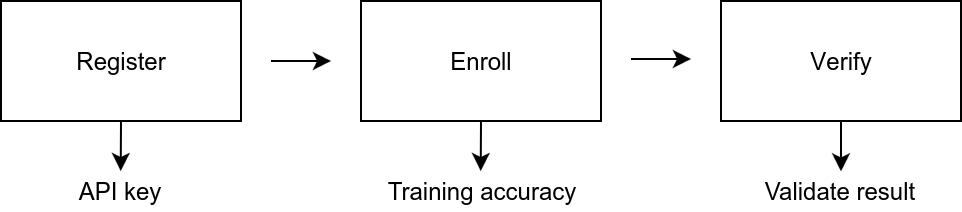

The diagram above was exported from draw.io. Its source (the exported page's mxGraphModel, read from the mxfile embedded in the PNG):
<mxGraphModel dx="763" dy="409" grid="1" gridSize="10" guides="1" tooltips="1" connect="1" arrows="1" fold="1" page="1" pageScale="1" pageWidth="850" pageHeight="1100" background="#ffffff" math="0" shadow="0">
  <root>
    <mxCell id="0" />
    <mxCell id="1" parent="0" />
    <mxCell id="1e142a12f0098cf-3" value="Register" style="whiteSpace=wrap;html=1;" vertex="1" parent="1">
      <mxGeometry x="40" y="270" width="120" height="60" as="geometry" />
    </mxCell>
    <mxCell id="1e142a12f0098cf-7" value="Enroll" style="whiteSpace=wrap;html=1;" vertex="1" parent="1">
      <mxGeometry x="220" y="270" width="120" height="60" as="geometry" />
    </mxCell>
    <mxCell id="1e142a12f0098cf-8" value="" style="endArrow=classic;html=1;" edge="1" parent="1">
      <mxGeometry width="50" height="50" relative="1" as="geometry">
        <mxPoint x="175" y="300" as="sourcePoint" />
        <mxPoint x="205" y="300" as="targetPoint" />
      </mxGeometry>
    </mxCell>
    <mxCell id="1e142a12f0098cf-12" value="V&lt;span&gt;erify&lt;/span&gt;" style="whiteSpace=wrap;html=1;" vertex="1" parent="1">
      <mxGeometry x="400" y="270" width="120" height="60" as="geometry" />
    </mxCell>
    <mxCell id="1e142a12f0098cf-14" value="" style="endArrow=classic;html=1;entryX=0.5;entryY=0;" edge="1" parent="1" target="1e142a12f0098cf-15">
      <mxGeometry width="50" height="50" relative="1" as="geometry">
        <mxPoint x="280" y="330" as="sourcePoint" />
        <mxPoint x="280" y="350" as="targetPoint" />
      </mxGeometry>
    </mxCell>
    <mxCell id="1e142a12f0098cf-15" value="Training accuracy" style="text;html=1;strokeColor=none;fillColor=none;align=center;verticalAlign=middle;whiteSpace=wrap;" vertex="1" parent="1">
      <mxGeometry x="230" y="355" width="100" height="20" as="geometry" />
    </mxCell>
    <mxCell id="1e142a12f0098cf-16" value="" style="endArrow=classic;html=1;entryX=0.5;entryY=0;" edge="1" parent="1" target="1e142a12f0098cf-17">
      <mxGeometry x="100" y="330" width="50" height="50" as="geometry">
        <mxPoint x="100" y="330" as="sourcePoint" />
        <mxPoint x="100" y="350" as="targetPoint" />
      </mxGeometry>
    </mxCell>
    <mxCell id="1e142a12f0098cf-17" value="API key" style="text;html=1;strokeColor=none;fillColor=none;align=center;verticalAlign=middle;whiteSpace=wrap;" vertex="1" parent="1">
      <mxGeometry x="75" y="355" width="50" height="20" as="geometry" />
    </mxCell>
    <mxCell id="1e142a12f0098cf-19" value="Validate result" style="text;html=1;strokeColor=none;fillColor=none;align=center;verticalAlign=middle;whiteSpace=wrap;" vertex="1" parent="1">
      <mxGeometry x="410" y="355" width="100" height="20" as="geometry" />
    </mxCell>
    <mxCell id="1e142a12f0098cf-20" value="" style="endArrow=classic;html=1;" edge="1" parent="1">
      <mxGeometry x="355" y="299" width="50" height="50" as="geometry">
        <mxPoint x="355" y="299" as="sourcePoint" />
        <mxPoint x="385" y="299" as="targetPoint" />
      </mxGeometry>
    </mxCell>
    <mxCell id="1e142a12f0098cf-28" value="" style="endArrow=classic;html=1;entryX=0.5;entryY=0;" edge="1" parent="1">
      <mxGeometry x="460" y="330" width="50" height="50" as="geometry">
        <mxPoint x="460" y="330" as="sourcePoint" />
        <mxPoint x="460" y="355.20000000000005" as="targetPoint" />
      </mxGeometry>
    </mxCell>
  </root>
</mxGraphModel>